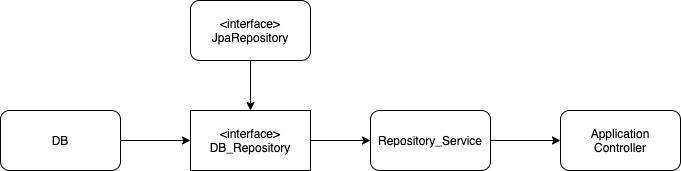

The diagram above was exported from draw.io. Its source (the exported page's mxGraphModel, read from the mxfile embedded in the PNG):
<mxGraphModel dx="786" dy="514" grid="1" gridSize="10" guides="1" tooltips="1" connect="1" arrows="1" fold="1" page="1" pageScale="1" pageWidth="850" pageHeight="1100" math="0" shadow="0">
  <root>
    <mxCell id="0" />
    <mxCell id="1" parent="0" />
    <mxCell id="V2hdwXdZFKCralvfGD97-8" style="edgeStyle=orthogonalEdgeStyle;rounded=0;orthogonalLoop=1;jettySize=auto;html=1;entryX=0;entryY=0.5;entryDx=0;entryDy=0;" edge="1" parent="1" source="V2hdwXdZFKCralvfGD97-1" target="V2hdwXdZFKCralvfGD97-3">
      <mxGeometry relative="1" as="geometry" />
    </mxCell>
    <mxCell id="V2hdwXdZFKCralvfGD97-1" value="&amp;lt;interface&amp;gt;&lt;br&gt;DB_Repository" style="rounded=0;whiteSpace=wrap;html=1;" vertex="1" parent="1">
      <mxGeometry x="210" y="220" width="120" height="60" as="geometry" />
    </mxCell>
    <mxCell id="V2hdwXdZFKCralvfGD97-7" style="edgeStyle=orthogonalEdgeStyle;rounded=0;orthogonalLoop=1;jettySize=auto;html=1;exitX=1;exitY=0.5;exitDx=0;exitDy=0;entryX=0;entryY=0.5;entryDx=0;entryDy=0;" edge="1" parent="1" source="V2hdwXdZFKCralvfGD97-2" target="V2hdwXdZFKCralvfGD97-1">
      <mxGeometry relative="1" as="geometry" />
    </mxCell>
    <mxCell id="V2hdwXdZFKCralvfGD97-2" value="DB" style="rounded=1;whiteSpace=wrap;html=1;" vertex="1" parent="1">
      <mxGeometry x="20" y="220" width="120" height="60" as="geometry" />
    </mxCell>
    <mxCell id="V2hdwXdZFKCralvfGD97-9" style="edgeStyle=orthogonalEdgeStyle;rounded=0;orthogonalLoop=1;jettySize=auto;html=1;entryX=0;entryY=0.5;entryDx=0;entryDy=0;" edge="1" parent="1" source="V2hdwXdZFKCralvfGD97-3" target="V2hdwXdZFKCralvfGD97-5">
      <mxGeometry relative="1" as="geometry" />
    </mxCell>
    <mxCell id="V2hdwXdZFKCralvfGD97-3" value="Repository_Service" style="rounded=1;whiteSpace=wrap;html=1;" vertex="1" parent="1">
      <mxGeometry x="390" y="220" width="120" height="60" as="geometry" />
    </mxCell>
    <mxCell id="V2hdwXdZFKCralvfGD97-6" style="edgeStyle=orthogonalEdgeStyle;rounded=0;orthogonalLoop=1;jettySize=auto;html=1;entryX=0.5;entryY=0;entryDx=0;entryDy=0;" edge="1" parent="1" source="V2hdwXdZFKCralvfGD97-4" target="V2hdwXdZFKCralvfGD97-1">
      <mxGeometry relative="1" as="geometry" />
    </mxCell>
    <mxCell id="V2hdwXdZFKCralvfGD97-4" value="&amp;lt;interface&amp;gt;&lt;br&gt;JpaRepository" style="rounded=1;whiteSpace=wrap;html=1;" vertex="1" parent="1">
      <mxGeometry x="210" y="110" width="120" height="60" as="geometry" />
    </mxCell>
    <mxCell id="V2hdwXdZFKCralvfGD97-5" value="Application&lt;br&gt;Controller" style="rounded=1;whiteSpace=wrap;html=1;" vertex="1" parent="1">
      <mxGeometry x="580" y="220" width="120" height="60" as="geometry" />
    </mxCell>
  </root>
</mxGraphModel>